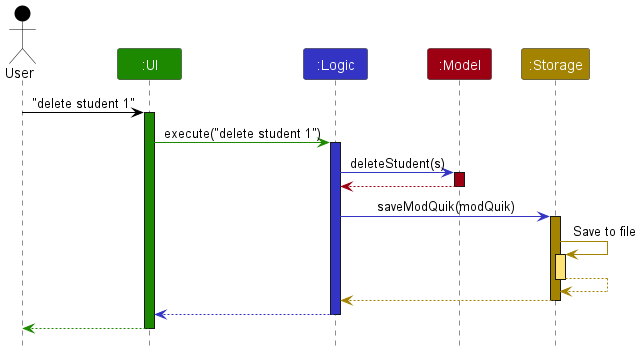

The diagram above was rendered by PlantUML. Its source (embedded in the PNG):
@startuml
!include style.puml

Actor User as user USER_COLOR
Participant ":UI" as ui UI_COLOR
Participant ":Logic" as logic LOGIC_COLOR
Participant ":Model" as model MODEL_COLOR
Participant ":Storage" as storage STORAGE_COLOR

user -[USER_COLOR]> ui : "delete student 1"
activate ui UI_COLOR

ui -[UI_COLOR]> logic : execute("delete student 1")
activate logic LOGIC_COLOR

logic -[LOGIC_COLOR]> model : deleteStudent(s)
activate model MODEL_COLOR

model -[MODEL_COLOR]-> logic
deactivate model

logic -[LOGIC_COLOR]> storage : saveModQuik(modQuik)
activate storage STORAGE_COLOR

storage -[STORAGE_COLOR]> storage : Save to file
activate storage STORAGE_COLOR_T1
storage --[STORAGE_COLOR]> storage
deactivate storage

storage --[STORAGE_COLOR]> logic
deactivate storage

logic --[LOGIC_COLOR]> ui
deactivate logic

ui--[UI_COLOR]> user
deactivate ui
@enduml